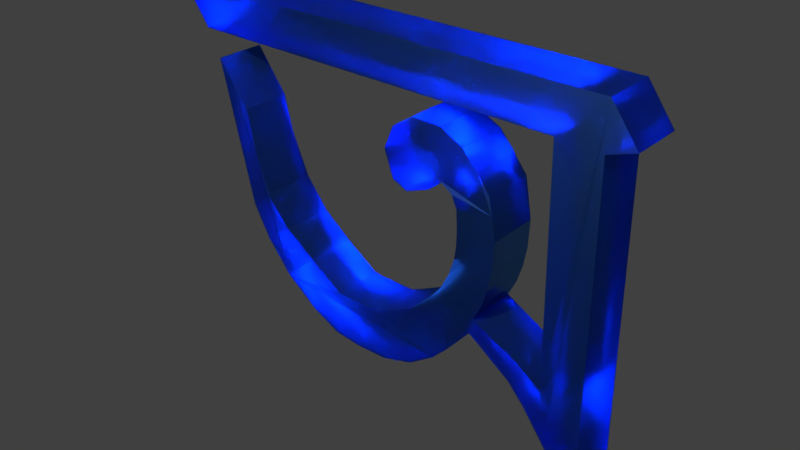# Source: 1.blend  (saved by Blender 2.79.0; exported with 4.5.12 LTS)
import bpy
from mathutils import Matrix  # noqa: F401  (used for matrix-valued properties, if any)

bpy.ops.wm.read_factory_settings(use_empty=True)
scene = bpy.context.scene
scene.name = 'Scene'

# ---- collections
col_collection_1 = bpy.data.collections.new('Collection 1'); scene.collection.children.link(col_collection_1)

# ---- materials (node trees are filled in below, after node groups)
mat_material = bpy.data.materials.new('Material')
mat_material.alpha_threshold = 0.0
mat_material.diffuse_color = (0.8, 0.3689, 0.6888, 1.0)
mat_material.roughness = 0.5

# ---- material node trees
mat_material.use_nodes = True; mat_material.node_tree.nodes.clear()
_N = mat_material.node_tree.nodes; _L = mat_material.node_tree.links
n0 = _N.new('ShaderNodeOutputMaterial'); n0.name = 'Material Output'; n0.location = (300, 300)
n1 = _N.new('ShaderNodeBsdfGlass'); n1.name = 'Glass BSDF'; n1.location = (-65, 458)
n1.inputs[0].default_value = (0.1004, 0.3042, 0.8, 1.0)
n1.inputs[1].default_value = 0.3679
n1.inputs[2].default_value = 1.45
_L.new(n1.outputs[0], n0.inputs[0])
n0.is_active_output = True

# ---- world
world_world = bpy.data.worlds.new('World'); scene.world = world_world
world_world.color = (0.05088, 0.05088, 0.05088)
world_world.use_sun_shadow = False
world_world.sun_shadow_jitter_overblur = 0.0
world_world.cycles.sampling_method = 'MANUAL'

# ---- lights
light_lamp = bpy.data.lights.new('Lamp', 'SPOT')
light_lamp.transmission_factor = 0.0
light_lamp.cutoff_distance = 30.0
light_lamp.energy = 1e+05
light_lamp.shadow_buffer_clip_start = 1.001
light_lamp.shadow_soft_size = 0.1
light_lamp.shadow_maximum_resolution = 0.006
light_lamp.use_absolute_resolution = True
light_lamp.spot_size = 1.309

# ---- meshes
me_cube = bpy.data.meshes.new('Cube')
me_cube.from_pydata([(-0.4807, 2.044, 0.2098), (-0.4172, 1.113, -0.7851), (-0.5068, 1.158, 0.1949), (-0.4215, 5.066, 4.468), (-0.4206, 5.604, 5.237), (-0.5661, -2.114, 4.325), (-0.4133, -0.2512, -0.04922), (-0.4931, 0.04489, 0.8971), (-0.5132, -1.679, 0.3447), (-0.5359, -2.162, 0.04753), (-0.601, -2.308, -0.9014), (-0.5149, -0.3481, 2.885), (-0.4504, -0.6729, 0.5188), (-0.4072, 0.5235, -0.6445), (-0.4958, 0.8201, 2.795), (-0.5264, 0.8055, 3.735), (-0.5286, 0.4257, 3.982), (-0.5811, -3.432, 4.429), (-0.58, -2.95, 5.11), (-0.5789, -2.933, 4.276), (-0.5308, -1.882, -0.4141), (-0.5876, -2.94, -1.855), (-0.4921, -1.033, 3.047), (-0.4942, 0.4478, 0.5279), (0.5056, -1.105, 2.73), (-0.5035, -1.106, 2.73), (-0.531, -0.5391, 3.722), (-0.4296, 4.218, 3.148), (-0.4276, 4.527, 3.577), (-0.5278, -0.1117, 3.948), (-0.5071, 0.9964, 3.291), (-0.5355, -0.8295, 3.408), (-0.5072, 0.5365, 2.675), (-0.4298, 4.809, 3.969), (-0.4878, 3.956, 2.304), (-0.4908, 4.084, 1.353), (-0.5057, 3.716, 1.669), (-0.4305, 3.345, 0.1076), (-0.3745, 2.795, 0.5963), (-0.4237, 2.368, -0.5897), (-0.4813, -0.4259, 2.637), (0.4739, -1.678, 0.3447), (0.4629, 0.04489, 0.8971), (0.5432, -0.2512, -0.04922), (0.4518, 1.158, 0.1949), (0.5412, 1.113, -0.7851), (0.4925, 2.044, 0.2098), (0.5501, 2.368, -0.5897), (0.6114, 2.795, 0.5963), (0.5786, 3.345, 0.1076), (0.5465, 3.716, 1.669), (0.5618, 4.084, 1.353), (0.4808, 3.956, 2.304), (0.5388, 4.809, 3.969), (0.5146, 0.5365, 2.654), (0.4523, -0.8295, 3.408), (0.5148, 0.9964, 3.29), (0.494, -0.1117, 3.948), (0.4933, 0.4257, 3.982), (0.5379, 4.527, 3.577), (0.5358, 4.218, 3.148), (0.4955, 0.8055, 3.735), (0.4896, -0.5391, 3.722), (0.526, 0.8201, 2.775), (0.527, 0.5235, -0.6445), (0.4403, 0.4478, 0.5279), (0.5405, -0.4259, 2.617), (0.5414, -0.6729, 0.5188), (0.5282, -1.033, 3.047), (0.507, -0.3481, 2.884), (0.4429, -2.94, -1.855), (0.4024, -2.308, -0.9014), (0.4625, -1.882, -0.4141), (0.4851, -2.162, 0.04753), (0.4527, -2.933, 4.276), (0.4651, -2.114, 4.325), (0.6118, 5.604, 5.237), (0.61, 5.066, 4.468), (0.4524, -2.95, 5.11), (0.4504, -3.432, 4.429), (-0.4248, 2.75, -0.3776), (-0.4287, 3.329, 1.061), (0.5918, 3.329, 1.061), (-0.4799, -0.05472, 3.056), (0.542, -0.05472, 3.045), (-0.491, 0.1144, 2.823), (0.5308, 0.1144, 2.808), (0.5642, 2.75, -0.3776), (-0.4245, 2.207, -0.6769), (0.5485, 2.207, -0.6769), (-0.4022, 1.708, -0.7775), (0.5644, 1.708, -0.7775), (-0.4645, 3.789, 0.738), (0.5673, 3.789, 0.738), (-0.4105, 0.04603, -0.3343), (0.5359, 0.04603, -0.3343), (-0.4799, -1.526, -0.07984), (0.5131, -1.526, -0.07984), (-0.5013, -0.9597, 2.73), (-0.4817, -0.4456, 2.261), (-0.5045, -1.174, 2.309), (0.5402, -0.4375, 2.249), (0.5045, -1.173, 2.316), (-0.4822, -0.4397, 1.996), (-0.5039, -1.143, 1.784), (0.5398, -0.4276, 1.996), (0.5051, -1.145, 1.797), (-0.4823, -0.4076, 1.749), (-0.5032, -1.076, 1.425), (0.5396, -0.3955, 1.749), (0.5058, -1.078, 1.439), (-0.4818, -0.3111, 1.447), (-0.5024, -0.9674, 1.094), (0.5402, -0.299, 1.446), (0.5066, -0.9698, 1.107), (-0.4784, -0.1426, 1.124), (-0.4994, -0.8179, 0.8051), (0.5436, -0.1304, 1.123), (0.5096, -0.8203, 0.8184)], [], [(86, 85, 32, 54), (67, 12, 6, 43), (89, 88, 39, 47), (64, 13, 1, 45), (87, 80, 37, 49), (51, 35, 33, 53), (93, 92, 35, 51), (59, 53, 33, 28), (63, 14, 30, 56), (61, 15, 16, 58), (60, 59, 28, 27), (52, 60, 27, 34), (56, 30, 15, 61), (54, 32, 14, 63), (95, 94, 13, 64), (69, 66, 40, 11), (19, 74, 79, 17), (70, 21, 10, 71), (41, 8, 9, 73), (21, 70, 74, 19), (73, 9, 5, 75), (77, 3, 4, 76), (96, 97, 72, 20), (20, 72, 71, 10), (75, 5, 3, 77), (7, 42, 65, 23), (31, 55, 62, 26), (26, 62, 57, 29), (22, 68, 55, 31), (36, 50, 52, 34), (81, 82, 50, 36), (0, 46, 48, 38), (2, 44, 46, 0), (23, 65, 44, 2), (16, 29, 57, 58), (38, 48, 82, 81), (69, 11, 83, 84), (84, 83, 85, 86), (25, 24, 68, 22), (47, 39, 80, 87), (91, 90, 88, 89), (45, 1, 90, 91), (49, 37, 92, 93), (43, 6, 94, 95), (12, 67, 97, 96), (18, 17, 79, 78), (66, 69, 84, 86, 54, 63, 56, 61, 58, 57, 62, 55, 68, 24), (101, 99, 103, 105), (66, 40, 99, 101), (102, 24, 25, 100), (100, 102, 106, 104), (108, 110, 114, 112), (104, 106, 110, 108), (105, 103, 107, 109), (113, 111, 115, 117), (109, 107, 111, 113), (100, 25, 40, 99, 103, 107, 111, 115, 7, 23, 6, 12, 116, 112, 108, 104), (112, 114, 118, 116), (42, 117, 115, 7), (41, 118, 116, 8), (102, 106, 110, 114, 118, 67, 43, 65, 42, 117, 113, 109, 105, 101, 66, 24), (67, 118, 41, 97), (12, 96, 8, 116), (9, 8, 96, 20), (73, 72, 97, 41), (95, 64, 45, 91, 89, 47, 87, 49, 93, 51, 53, 59, 60, 52, 50, 82, 48, 46, 44, 65, 43), (32, 85, 83, 11, 40, 25, 22, 31, 26, 29, 16, 15, 30, 14), (39, 88, 90, 1, 13, 94, 6, 23, 2, 0, 38, 81, 36, 34, 27, 28, 33, 35, 92, 37, 80), (79, 74, 70, 71, 72, 73, 75, 77, 76, 78), (21, 19, 17, 18, 4, 3, 5, 9, 20, 10), (78, 76, 4, 18)])
me_cube.materials.append(mat_material)
me_cube.use_remesh_preserve_volume = False
me_cube.use_remesh_preserve_attributes = False
me_cube.use_mirror_vertex_groups = False
me_cube.update()

# ---- objects
ob_cube = bpy.data.objects.new('Cube', me_cube)
ob_lamp = bpy.data.objects.new('Lamp', light_lamp)

# ---- transforms, parenting, visibility, modifiers, constraints
ob_cube.location = (0.8086, 0.1294, -1.999)
ob_cube.rotation_euler = (8.436e-05, 0.002695, 1.586)
ob_cube.lock_rotations_4d = False
ob_cube.empty_display_type = 'ARROWS'
ob_cube.lineart.crease_threshold = 0.0
ob_lamp.location = (2.835, -7.145, 8.137)
ob_lamp.rotation_euler = (0.6503, 0.05522, 0.339)
ob_lamp.lock_rotations_4d = False
ob_lamp.empty_display_type = 'ARROWS'
ob_lamp.color = (0.0, 0.0, 0.0, 0.0)
ob_lamp.lineart.crease_threshold = 0.0

# ---- collection membership
col_collection_1.objects.link(ob_cube)
col_collection_1.objects.link(ob_lamp)

# ---- scene / render settings (as saved in the file)
scene.frame_start = 1; scene.frame_end = 250; scene.frame_set(2)
scene.render.engine = 'CYCLES'
scene.render.resolution_percentage = 50
scene.render.dither_intensity = 0.0
scene.cycles.use_denoising = False
scene.cycles.samples = 128
scene.cycles.sampling_pattern = 'TABULATED_SOBOL'
scene.cycles.use_adaptive_sampling = False
scene.cycles.use_light_tree = False
scene.cycles.blur_glossy = 0.0
scene.cycles.sample_clamp_indirect = 0.0
scene.view_settings.view_transform = 'Standard'
bpy.context.view_layer.update()

# ---- added for rendering (the .blend has no active camera): camera
cam_auto = bpy.data.cameras.new('AutoCamera')
cam_auto.lens = 50.0
cam_auto.sensor_width = 36.0
cam_auto.clip_end = 1000.0
ob_auto_camera = bpy.data.objects.new('AutoCamera', cam_auto)
scene.collection.objects.link(ob_auto_camera)
ob_auto_camera.location = (10.4399, -12.7377, 8.26624)
ob_auto_camera.rotation_euler = (1.09748, -7.21219e-08, 0.694738)
scene.camera = ob_auto_camera
bpy.context.view_layer.update()
